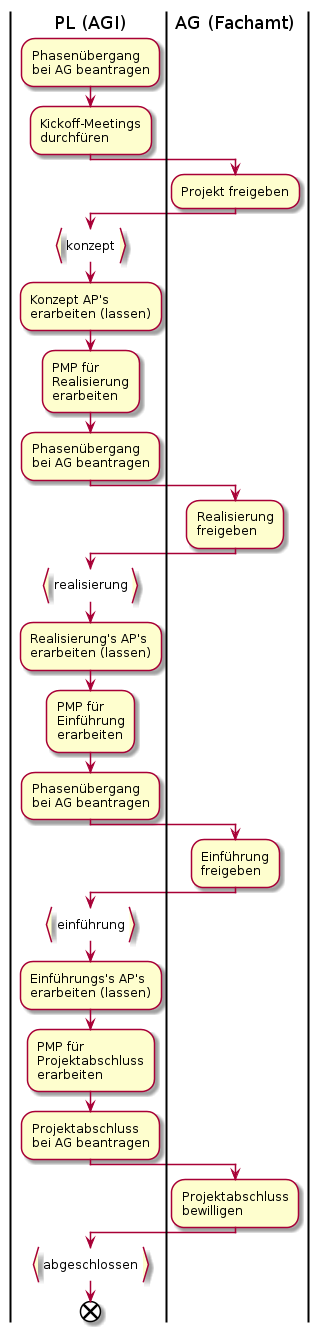

The diagram above was rendered by PlantUML. Its source (embedded in the PNG):
@startuml
|PL (AGI)|
:Phasenübergang
bei AG beantragen;
:Kickoff-Meetings
durchfüren;
|AG (Fachamt)|
:Projekt freigeben;
|PL (AGI)|
:konzept}
:Konzept AP's
erarbeiten (lassen);
:PMP für
Realisierung
erarbeiten;
:Phasenübergang
bei AG beantragen;
|AG (Fachamt)|
:Realisierung
freigeben;
|PL (AGI)|
:realisierung}
:Realisierung's AP's
erarbeiten (lassen);
:PMP für
Einführung
erarbeiten;
:Phasenübergang
bei AG beantragen;
|AG (Fachamt)|
:Einführung
freigeben;
|PL (AGI)|
:einführung}
:Einführungs's AP's
erarbeiten (lassen);
:PMP für
Projektabschluss
erarbeiten;
:Projektabschluss
bei AG beantragen;
|AG (Fachamt)|
:Projektabschluss
bewilligen;
|PL (AGI)|
:abgeschlossen}
end
@enduml